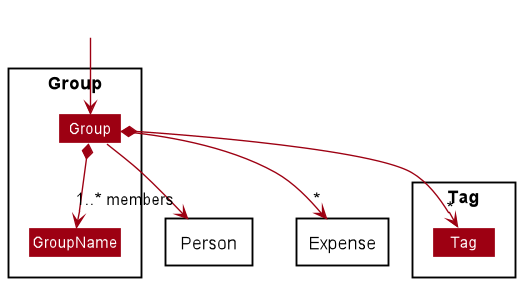

The diagram above was rendered by PlantUML. Its source (embedded in the PNG):
@startuml
!include style.puml
skinparam arrowThickness 1.1
skinparam arrowColor MODEL_COLOR
skinparam classBackgroundColor MODEL_COLOR

Package Group <<Rectangle>>{
    Class Group
    Class GroupName
}

Package Tag <<Rectangle>>{
Class Tag
}

Package Person <<Rectangle>>{
}

Package Expense <<Rectangle>>{
}

Class HiddenOutside #FFFFFF
HiddenOutside --> Group

Group *--> GroupName
Group *--> "*" Tag
Group --> "1..* members" Person
Group --> "*" Expense


@enduml